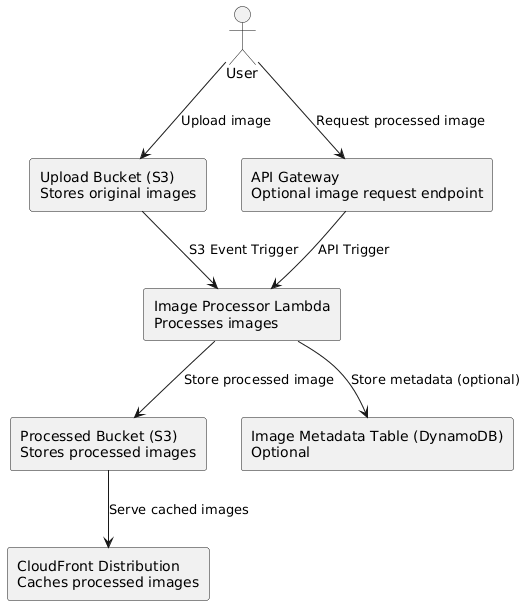

The diagram above was rendered by PlantUML. Its source (embedded in the PNG):
@startuml
actor User as user

rectangle "Upload Bucket (S3)\nStores original images" as s3_upload
rectangle "Processed Bucket (S3)\nStores processed images" as s3_processed
rectangle "API Gateway\nOptional image request endpoint" as api
rectangle "Image Processor Lambda\nProcesses images" as lambda_func
rectangle "CloudFront Distribution\nCaches processed images" as cloudfront
rectangle "Image Metadata Table (DynamoDB)\nOptional" as dynamodb

user --> api : Request processed image
user --> s3_upload : Upload image
s3_upload --> lambda_func : S3 Event Trigger
api --> lambda_func : API Trigger
lambda_func --> s3_processed : Store processed image
lambda_func --> dynamodb : Store metadata (optional)
s3_processed --> cloudfront : Serve cached images
@enduml